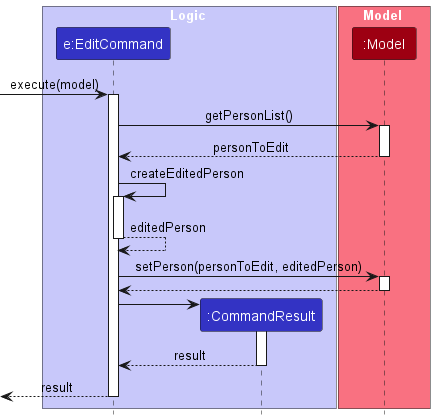

The diagram above was rendered by PlantUML. Its source (embedded in the PNG):
@startuml
!include Style.puml
skinparam ArrowFontStyle plain

box Logic LOGIC_COLOR_T1
participant "e:EditCommand" as EditCommand LOGIC_COLOR
participant ":CommandResult" as CommandResult LOGIC_COLOR
end box

box Model MODEL_COLOR_T1
participant ":Model" as Model MODEL_COLOR
end box

[-> EditCommand : execute(model)
activate EditCommand

EditCommand -> Model : getPersonList()
activate Model

Model --> EditCommand : personToEdit
deactivate Model

EditCommand -> EditCommand : createEditedPerson
activate EditCommand

EditCommand --> EditCommand : editedPerson
deactivate EditCommand

EditCommand -> Model : setPerson(personToEdit, editedPerson)
activate Model

Model --> EditCommand
deactivate Model

create CommandResult
EditCommand -> CommandResult
activate CommandResult

CommandResult --> EditCommand : result
deactivate CommandResult

EditCommand -->[ : result
deactivate EditCommand

@enduml